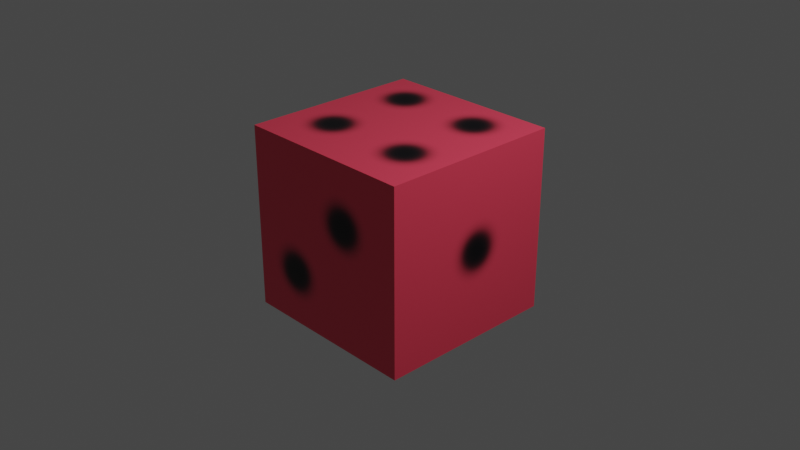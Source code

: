 # Source: bad_dice.blend  (saved by Blender 2.91.10; exported with 4.5.12 LTS)
import bpy
from mathutils import Matrix  # noqa: F401  (used for matrix-valued properties, if any)

bpy.ops.wm.read_factory_settings(use_empty=True)
scene = bpy.context.scene
scene.name = 'Scene'

# ---- collections
col_collection = bpy.data.collections.new('Collection'); scene.collection.children.link(col_collection)

# ---- images (referenced by path relative to the original .blend; pixels are not part of the script)
import os
ASSET_DIR = os.environ.get("B2B_ASSET_DIR", "")  # directory of the original .blend (textures are referenced by path, not embedded)
HERE = os.path.dirname(os.path.abspath(__file__))  # packed textures are extracted next to this script under _unpacked/

def load_image(name, relpath, width, height, colorspace="sRGB"):
    """Load a texture the original file referenced (path relative to the .blend, or extracted next to this script)."""
    p = next((c for c in (os.path.join(HERE, relpath), os.path.join(ASSET_DIR, relpath)) if relpath and os.path.exists(c)), "")
    if p:
        img = bpy.data.images.load(p, check_existing=True)
        img.name = name
    else:  # same state as the original file: an image datablock whose file is absent (Cycles renders it pink)
        img = bpy.data.images.new(name, width, height)
        img.source = "FILE"
        img.filepath = "//" + (relpath or name)
    img.colorspace_settings.name = colorspace
    return img
img_dicemat = load_image('dicemat', '_unpacked/dicemat.f7de9d16.png', 1024, 1024, 'sRGB')

# ---- materials (node trees are filled in below, after node groups)
mat_material2_001 = bpy.data.materials.new('Material2.001')
mat_material2_001.alpha_threshold = 0.0
mat_material2_001.use_transparent_shadow = False
mat_material2_001.line_color = (0.0, 0.0, 0.0, 1.0)
mat_material2 = bpy.data.materials.new('Material2')
mat_material2.alpha_threshold = 0.0
mat_material2.use_transparent_shadow = False
mat_material2.line_color = (0.0, 0.0, 0.0, 1.0)

# ---- material node trees
mat_material2_001.use_nodes = True; mat_material2_001.node_tree.nodes.clear()
_N = mat_material2_001.node_tree.nodes; _L = mat_material2_001.node_tree.links
n0 = _N.new('ShaderNodeOutputMaterial'); n0.name = 'Material Output'; n0.location = (398, 297)
n1 = _N.new('ShaderNodeTexImage'); n1.name = 'Image Texture'; n1.location = (-320, 219)
n1.image = img_dicemat
n2 = _N.new('ShaderNodeBsdfPrincipled'); n2.name = 'Principled BSDF'; n2.location = (10, 300)
n2.distribution = 'GGX'
n2.subsurface_method = 'BURLEY'
n2.inputs[1].default_value = 0.1955
n2.inputs[2].default_value = 0.4
n2.inputs[3].default_value = 1.45
n2.inputs[27].default_value = (0.0, 0.0, 0.0, 1.0)
n2.inputs[28].default_value = 1.0
_L.new(n2.outputs[0], n0.inputs[0])
_L.new(n1.outputs[0], n2.inputs[0])
_L.new(n1.outputs[1], n2.inputs[4])
n0.is_active_output = True
mat_material2.use_nodes = True; mat_material2.node_tree.nodes.clear()
_N = mat_material2.node_tree.nodes; _L = mat_material2.node_tree.links
n0 = _N.new('ShaderNodeOutputMaterial'); n0.name = 'Material Output'; n0.location = (398, 297)
n1 = _N.new('ShaderNodeTexImage'); n1.name = 'Image Texture'; n1.location = (-320, 219)
n1.image = img_dicemat
n2 = _N.new('ShaderNodeBsdfPrincipled'); n2.name = 'Principled BSDF'; n2.location = (10, 300)
n2.distribution = 'GGX'
n2.subsurface_method = 'BURLEY'
n2.inputs[1].default_value = 0.1955
n2.inputs[2].default_value = 0.4
n2.inputs[3].default_value = 1.45
n2.inputs[27].default_value = (0.0, 0.0, 0.0, 1.0)
n2.inputs[28].default_value = 1.0
_L.new(n2.outputs[0], n0.inputs[0])
_L.new(n1.outputs[0], n2.inputs[0])
_L.new(n1.outputs[1], n2.inputs[4])
n0.is_active_output = True

# ---- world
world_world = bpy.data.worlds.new('World'); scene.world = world_world
world_world.use_nodes = True; world_world.node_tree.nodes.clear()
_N = world_world.node_tree.nodes; _L = world_world.node_tree.links
n0 = _N.new('ShaderNodeOutputWorld'); n0.name = 'World Output'; n0.location = (300, 300)
n1 = _N.new('ShaderNodeBackground'); n1.name = 'Background'; n1.location = (10, 300)
n1.inputs[0].default_value = (0.05088, 0.05088, 0.05088, 1.0)
_L.new(n1.outputs[0], n0.inputs[0])
n0.is_active_output = True
world_world.color = (0.05088, 0.05088, 0.05088)
world_world.use_sun_shadow = False
world_world.sun_shadow_jitter_overblur = 0.0

# ---- cameras
cam_camera = bpy.data.cameras.new('Camera')
cam_camera.clip_end = 100.0
cam_camera.ortho_scale = 7.314

# ---- lights
light_light = bpy.data.lights.new('Light', 'POINT')
light_light.transmission_factor = 0.0
light_light.energy = 1000.0
light_light.shadow_soft_size = 0.1
light_light.shadow_maximum_resolution = 0.006
light_light.use_absolute_resolution = True

# ---- meshes
me_cube = bpy.data.meshes.new('Cube')
me_cube.from_pydata([(1.0, 1.0, 1.0), (1.0, 1.0, -1.0), (1.0, -1.0, 1.0), (1.0, -1.0, -1.0), (-1.0, 1.0, 1.0), (-1.0, 1.0, -1.0), (-1.0, -1.0, 1.0), (-1.0, -1.0, -1.0)], [], [(0, 4, 6, 2), (3, 2, 6, 7), (7, 6, 4, 5), (5, 1, 3, 7), (1, 0, 2, 3), (5, 4, 0, 1)])
_uv = me_cube.uv_layers.new(name='UVMap')
_uv.uv.foreach_set('vector', [0.625, 0.5, 0.875, 0.5, 0.875, 0.75, 0.625, 0.75, 0.375, 0.75, 0.625, 0.75, 0.625, 1.0, 0.375, 1.0, 0.375, 0.0, 0.625, 0.0, 0.625, 0.25, 0.375, 0.25, 0.125, 0.5, 0.375, 0.5, 0.375, 0.75, 0.125, 0.75, 0.375, 0.5, 0.625, 0.5, 0.625, 0.75, 0.375, 0.75, 0.375, 0.25, 0.625, 0.25, 0.625, 0.5, 0.375, 0.5])
_ca = me_cube.color_attributes.new('Col', 'BYTE_COLOR', 'CORNER')
_ca.data.foreach_set('color', [1.0, 1.0, 1.0, 1.0, 1.0, 1.0, 1.0, 1.0, 1.0, 1.0, 1.0, 1.0, 1.0, 1.0, 1.0, 1.0, 1.0, 1.0, 1.0, 1.0, 1.0, 1.0, 1.0, 1.0, 1.0, 1.0, 1.0, 1.0, 1.0, 1.0, 1.0, 1.0, 1.0, 1.0, 1.0, 1.0, 1.0, 1.0, 1.0, 1.0, 1.0, 1.0, 1.0, 1.0, 1.0, 1.0, 1.0, 1.0, 1.0, 1.0, 1.0, 1.0, 1.0, 1.0, 1.0, 1.0, 1.0, 1.0, 1.0, 1.0, 1.0, 1.0, 1.0, 1.0, 1.0, 1.0, 1.0, 1.0, 1.0, 1.0, 1.0, 1.0, 1.0, 1.0, 1.0, 1.0, 1.0, 1.0, 1.0, 1.0, 1.0, 1.0, 1.0, 1.0, 1.0, 1.0, 1.0, 1.0, 1.0, 1.0, 1.0, 1.0, 1.0, 1.0, 1.0, 1.0])
me_cube.materials.append(mat_material2_001)
me_cube.materials.append(mat_material2)
me_cube.use_remesh_preserve_volume = False
me_cube.use_remesh_preserve_attributes = False
me_cube.use_mirror_vertex_groups = False
me_cube.update()

# ---- objects
ob_cube = bpy.data.objects.new('Cube', me_cube)
ob_light = bpy.data.objects.new('Light', light_light)
ob_camera = bpy.data.objects.new('Camera', cam_camera)

# ---- transforms, parenting, visibility, modifiers, constraints
ob_cube.location = (0.0, 0.0, 0.0)
ob_cube.lock_rotations_4d = False
ob_cube.empty_display_type = 'ARROWS'
ob_cube.lineart.crease_threshold = 0.0
ob_light.location = (4.076, 1.005, 5.904)
ob_light.rotation_euler = (0.6503, 0.05522, 1.866)
ob_light.lock_rotations_4d = False
ob_light.empty_display_type = 'ARROWS'
ob_light.color = (0.0, 0.0, 0.0, 0.0)
ob_light.lineart.crease_threshold = 0.0
ob_camera.location = (7.359, -6.926, 4.958)
ob_camera.rotation_euler = (1.109, 0.0, 0.8149)
ob_camera.lock_rotations_4d = False
ob_camera.empty_display_type = 'ARROWS'
ob_camera.color = (0.0, 0.0, 0.0, 0.0)
ob_camera.display_type = 'WIRE'
ob_camera.lineart.crease_threshold = 0.0

# ---- collection membership
col_collection.objects.link(ob_cube)
col_collection.objects.link(ob_light)
col_collection.objects.link(ob_camera)

# ---- scene / render settings (as saved in the file)
scene.camera = ob_camera
scene.frame_start = 1; scene.frame_end = 250; scene.frame_set(1)
scene.render.engine = 'BLENDER_EEVEE_NEXT'
scene.cycles.use_denoising = False
scene.cycles.samples = 128
scene.cycles.sampling_pattern = 'TABULATED_SOBOL'
scene.cycles.use_adaptive_sampling = False
scene.cycles.use_light_tree = False
scene.view_settings.view_transform = 'Filmic'
bpy.context.view_layer.update()
